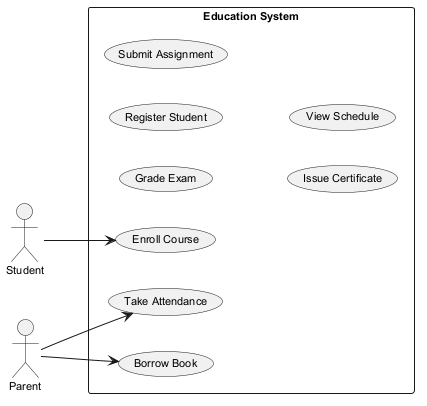

The diagram above was rendered by PlantUML. Its source (embedded in the PNG):
@startuml
skinparam monochrome true
skinparam defaultFontSize 11
left to right direction
actor "Student" as S
actor "Parent" as P
rectangle "Education System" {
  usecase "Grade Exam" as UC_GradeExam
  usecase "Register Student" as UC_RegisterStudent
  usecase "Submit Assignment" as UC_SubmitAssignment
  usecase "Borrow Book" as UC_BorrowBook
  usecase "Issue Certificate" as UC_IssueCertificate
  usecase "View Schedule" as UC_ViewSchedule
  usecase "Enroll Course" as UC_EnrollCourse
  usecase "Take Attendance" as UC_TakeAttendance
}
S --> UC_EnrollCourse
P --> UC_TakeAttendance
P --> UC_BorrowBook
@enduml